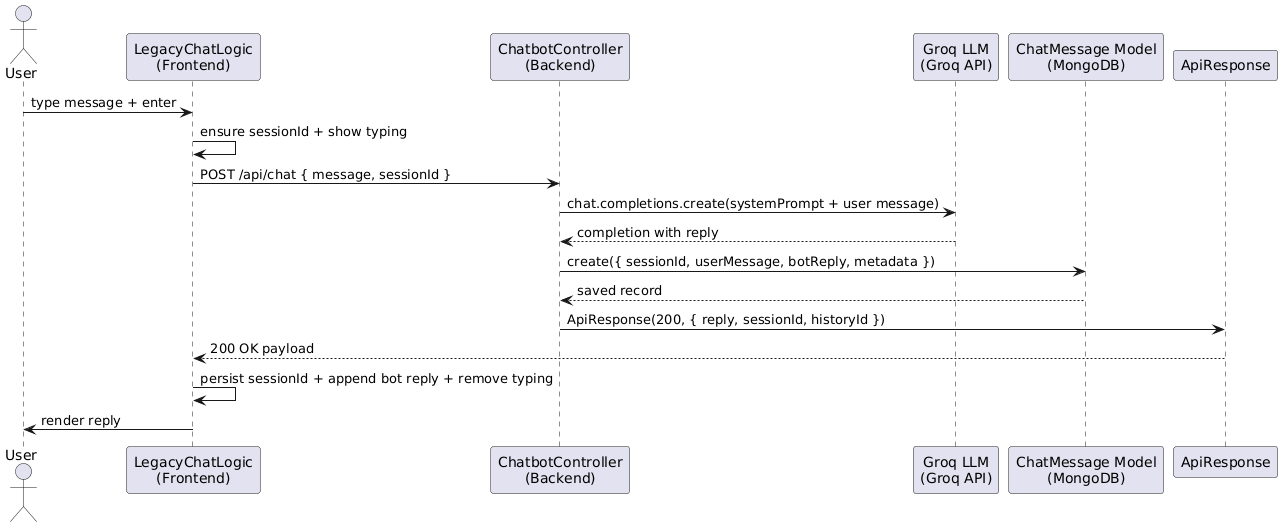

The diagram above was rendered by PlantUML. Its source (embedded in the PNG):
@startuml
actor User
participant "LegacyChatLogic\n(Frontend)" as Frontend
participant "ChatbotController\n(Backend)" as Controller
participant "Groq LLM\n(Groq API)" as LLM
participant "ChatMessage Model\n(MongoDB)" as History
participant "ApiResponse" as Response

User -> Frontend: type message + enter
Frontend -> Frontend: ensure sessionId + show typing
Frontend -> Controller: POST /api/chat { message, sessionId }
Controller -> LLM: chat.completions.create(systemPrompt + user message)
LLM --> Controller: completion with reply
Controller -> History: create({ sessionId, userMessage, botReply, metadata })
History --> Controller: saved record
Controller -> Response: ApiResponse(200, { reply, sessionId, historyId })
Response --> Frontend: 200 OK payload
Frontend -> Frontend: persist sessionId + append bot reply + remove typing
Frontend -> User: render reply
@enduml